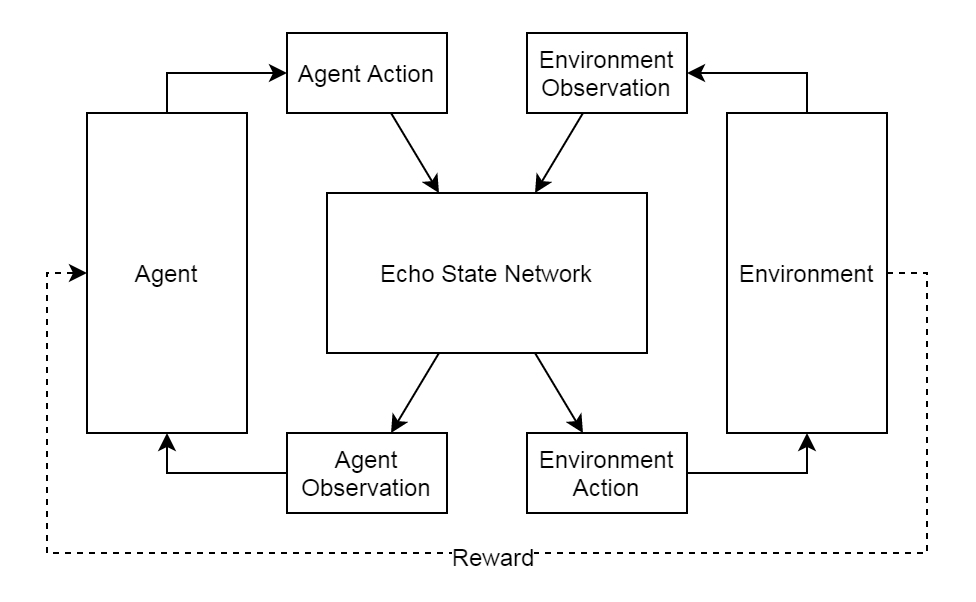

The diagram above was exported from draw.io. Its source (the exported page's mxGraphModel, read from the mxfile embedded in the PNG):
<mxGraphModel dx="1422" dy="745" grid="1" gridSize="10" guides="1" tooltips="1" connect="1" arrows="1" fold="1" page="1" pageScale="1" pageWidth="850" pageHeight="1100" math="0" shadow="0">
  <root>
    <mxCell id="0" />
    <mxCell id="1" parent="0" />
    <mxCell id="kBS_lDcf1npCgTYzxlBV-5" style="rounded=0;orthogonalLoop=1;jettySize=auto;html=1;" edge="1" parent="1" source="kBS_lDcf1npCgTYzxlBV-1" target="kBS_lDcf1npCgTYzxlBV-3">
      <mxGeometry relative="1" as="geometry" />
    </mxCell>
    <mxCell id="kBS_lDcf1npCgTYzxlBV-1" value="Agent Action" style="rounded=0;whiteSpace=wrap;html=1;" vertex="1" parent="1">
      <mxGeometry x="260" y="80" width="80" height="40" as="geometry" />
    </mxCell>
    <mxCell id="kBS_lDcf1npCgTYzxlBV-6" style="rounded=0;orthogonalLoop=1;jettySize=auto;html=1;" edge="1" parent="1" source="kBS_lDcf1npCgTYzxlBV-3" target="kBS_lDcf1npCgTYzxlBV-4">
      <mxGeometry relative="1" as="geometry" />
    </mxCell>
    <mxCell id="kBS_lDcf1npCgTYzxlBV-13" style="rounded=0;orthogonalLoop=1;jettySize=auto;html=1;" edge="1" parent="1" source="kBS_lDcf1npCgTYzxlBV-3" target="kBS_lDcf1npCgTYzxlBV-12">
      <mxGeometry relative="1" as="geometry">
        <mxPoint x="450" y="330" as="targetPoint" />
      </mxGeometry>
    </mxCell>
    <mxCell id="kBS_lDcf1npCgTYzxlBV-3" value="Echo State Network" style="rounded=0;whiteSpace=wrap;html=1;" vertex="1" parent="1">
      <mxGeometry x="280" y="160" width="160" height="80" as="geometry" />
    </mxCell>
    <mxCell id="kBS_lDcf1npCgTYzxlBV-8" style="edgeStyle=orthogonalEdgeStyle;rounded=0;orthogonalLoop=1;jettySize=auto;html=1;exitX=0;exitY=0.5;exitDx=0;exitDy=0;entryX=0.5;entryY=1;entryDx=0;entryDy=0;" edge="1" parent="1" source="kBS_lDcf1npCgTYzxlBV-4" target="kBS_lDcf1npCgTYzxlBV-7">
      <mxGeometry relative="1" as="geometry" />
    </mxCell>
    <mxCell id="kBS_lDcf1npCgTYzxlBV-4" value="Agent Observation" style="rounded=0;whiteSpace=wrap;html=1;" vertex="1" parent="1">
      <mxGeometry x="260" y="280" width="80" height="40" as="geometry" />
    </mxCell>
    <mxCell id="kBS_lDcf1npCgTYzxlBV-9" style="edgeStyle=orthogonalEdgeStyle;rounded=0;orthogonalLoop=1;jettySize=auto;html=1;exitX=0.5;exitY=0;exitDx=0;exitDy=0;entryX=0;entryY=0.5;entryDx=0;entryDy=0;" edge="1" parent="1" source="kBS_lDcf1npCgTYzxlBV-7" target="kBS_lDcf1npCgTYzxlBV-1">
      <mxGeometry relative="1" as="geometry" />
    </mxCell>
    <mxCell id="kBS_lDcf1npCgTYzxlBV-7" value="Agent" style="rounded=0;whiteSpace=wrap;html=1;" vertex="1" parent="1">
      <mxGeometry x="160" y="120" width="80" height="160" as="geometry" />
    </mxCell>
    <mxCell id="kBS_lDcf1npCgTYzxlBV-11" style="rounded=0;orthogonalLoop=1;jettySize=auto;html=1;" edge="1" parent="1" source="kBS_lDcf1npCgTYzxlBV-10" target="kBS_lDcf1npCgTYzxlBV-3">
      <mxGeometry relative="1" as="geometry" />
    </mxCell>
    <mxCell id="kBS_lDcf1npCgTYzxlBV-10" value="Environment Observation" style="rounded=0;whiteSpace=wrap;html=1;" vertex="1" parent="1">
      <mxGeometry x="380" y="80" width="80" height="40" as="geometry" />
    </mxCell>
    <mxCell id="kBS_lDcf1npCgTYzxlBV-16" style="edgeStyle=orthogonalEdgeStyle;rounded=0;orthogonalLoop=1;jettySize=auto;html=1;exitX=1;exitY=0.5;exitDx=0;exitDy=0;entryX=0.5;entryY=1;entryDx=0;entryDy=0;" edge="1" parent="1" source="kBS_lDcf1npCgTYzxlBV-12" target="kBS_lDcf1npCgTYzxlBV-14">
      <mxGeometry relative="1" as="geometry" />
    </mxCell>
    <mxCell id="kBS_lDcf1npCgTYzxlBV-12" value="Environment Action" style="rounded=0;whiteSpace=wrap;html=1;" vertex="1" parent="1">
      <mxGeometry x="380" y="280" width="80" height="40" as="geometry" />
    </mxCell>
    <mxCell id="kBS_lDcf1npCgTYzxlBV-17" style="edgeStyle=orthogonalEdgeStyle;rounded=0;orthogonalLoop=1;jettySize=auto;html=1;exitX=0.5;exitY=0;exitDx=0;exitDy=0;entryX=1;entryY=0.5;entryDx=0;entryDy=0;" edge="1" parent="1" source="kBS_lDcf1npCgTYzxlBV-14" target="kBS_lDcf1npCgTYzxlBV-10">
      <mxGeometry relative="1" as="geometry" />
    </mxCell>
    <mxCell id="kBS_lDcf1npCgTYzxlBV-19" style="edgeStyle=orthogonalEdgeStyle;rounded=0;orthogonalLoop=1;jettySize=auto;html=1;exitX=1;exitY=0.5;exitDx=0;exitDy=0;entryX=0;entryY=0.5;entryDx=0;entryDy=0;dashed=1;" edge="1" parent="1" source="kBS_lDcf1npCgTYzxlBV-14" target="kBS_lDcf1npCgTYzxlBV-7">
      <mxGeometry relative="1" as="geometry">
        <Array as="points">
          <mxPoint x="580" y="200" />
          <mxPoint x="580" y="340" />
          <mxPoint x="140" y="340" />
          <mxPoint x="140" y="200" />
        </Array>
      </mxGeometry>
    </mxCell>
    <mxCell id="kBS_lDcf1npCgTYzxlBV-28" value="Reward" style="text;html=1;align=center;verticalAlign=middle;resizable=0;points=[];labelBackgroundColor=#ffffff;" vertex="1" connectable="0" parent="kBS_lDcf1npCgTYzxlBV-19">
      <mxGeometry x="0.0311" y="1" relative="1" as="geometry">
        <mxPoint x="14" as="offset" />
      </mxGeometry>
    </mxCell>
    <mxCell id="kBS_lDcf1npCgTYzxlBV-14" value="Environment" style="rounded=0;whiteSpace=wrap;html=1;" vertex="1" parent="1">
      <mxGeometry x="480" y="120" width="80" height="160" as="geometry" />
    </mxCell>
  </root>
</mxGraphModel>